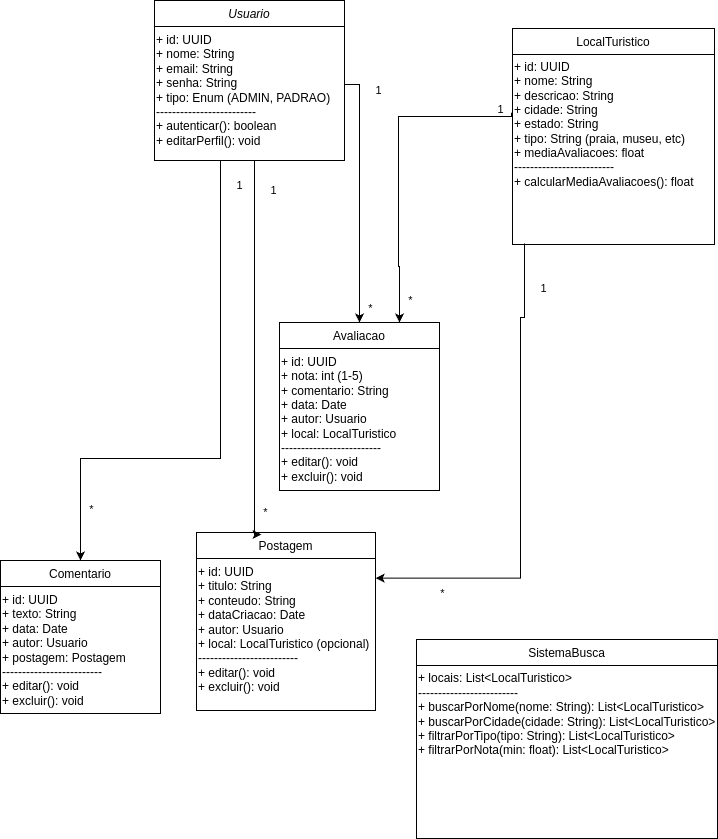

The diagram above was exported from draw.io. Its source (the exported page's mxGraphModel, read from the mxfile embedded in the PNG):
<mxGraphModel dx="874" dy="513" grid="0" gridSize="10" guides="1" tooltips="1" connect="1" arrows="1" fold="1" page="1" pageScale="1" pageWidth="827" pageHeight="1169" math="0" shadow="0">
  <root>
    <mxCell id="WIyWlLk6GJQsqaUBKTNV-0" />
    <mxCell id="WIyWlLk6GJQsqaUBKTNV-1" parent="WIyWlLk6GJQsqaUBKTNV-0" />
    <mxCell id="zkfFHV4jXpPFQw0GAbJ--0" value="Usuario" style="swimlane;fontStyle=2;align=center;verticalAlign=top;childLayout=stackLayout;horizontal=1;startSize=26;horizontalStack=0;resizeParent=1;resizeLast=0;collapsible=1;marginBottom=0;rounded=0;shadow=0;strokeWidth=1;" parent="WIyWlLk6GJQsqaUBKTNV-1" vertex="1">
      <mxGeometry x="205" y="38" width="190" height="160" as="geometry">
        <mxRectangle x="230" y="140" width="160" height="26" as="alternateBounds" />
      </mxGeometry>
    </mxCell>
    <mxCell id="vhyBB1rQ4g_ns0CtpkSc-8" value="&lt;div&gt;+ id: UUID&lt;/div&gt;&lt;div&gt;+ nome: String&lt;/div&gt;&lt;div&gt;+ email: String&lt;/div&gt;&lt;div&gt;+ senha: String&lt;/div&gt;&lt;div&gt;+ tipo: Enum (ADMIN, PADRAO)&lt;/div&gt;&lt;div&gt;-------------------------&lt;/div&gt;&lt;div&gt;+ autenticar(): boolean&lt;/div&gt;&lt;div&gt;+ editarPerfil(): void&lt;/div&gt;" style="text;whiteSpace=wrap;html=1;" vertex="1" parent="zkfFHV4jXpPFQw0GAbJ--0">
      <mxGeometry y="26" width="190" height="100" as="geometry" />
    </mxCell>
    <mxCell id="zkfFHV4jXpPFQw0GAbJ--13" value="Avaliacao" style="swimlane;fontStyle=0;align=center;verticalAlign=top;childLayout=stackLayout;horizontal=1;startSize=26;horizontalStack=0;resizeParent=1;resizeLast=0;collapsible=1;marginBottom=0;rounded=0;shadow=0;strokeWidth=1;" parent="WIyWlLk6GJQsqaUBKTNV-1" vertex="1">
      <mxGeometry x="330" y="360" width="160" height="168" as="geometry">
        <mxRectangle x="340" y="380" width="170" height="26" as="alternateBounds" />
      </mxGeometry>
    </mxCell>
    <mxCell id="vhyBB1rQ4g_ns0CtpkSc-18" value="&lt;div&gt;+ id: UUID&lt;/div&gt;&lt;div&gt;+ nota: int (1-5)&lt;/div&gt;&lt;div&gt;+ comentario: String&lt;/div&gt;&lt;div&gt;+ data: Date&lt;/div&gt;&lt;div&gt;+ autor: Usuario&lt;/div&gt;&lt;div&gt;+ local: LocalTuristico&lt;/div&gt;&lt;div&gt;-------------------------&lt;/div&gt;&lt;div&gt;+ editar(): void&lt;/div&gt;&lt;div&gt;+ excluir(): void&lt;/div&gt;" style="text;html=1;align=left;verticalAlign=middle;resizable=0;points=[];autosize=1;strokeColor=none;fillColor=none;" vertex="1" parent="zkfFHV4jXpPFQw0GAbJ--13">
      <mxGeometry y="26" width="160" height="142" as="geometry" />
    </mxCell>
    <mxCell id="zkfFHV4jXpPFQw0GAbJ--17" value="LocalTuristico" style="swimlane;fontStyle=0;align=center;verticalAlign=top;childLayout=stackLayout;horizontal=1;startSize=26;horizontalStack=0;resizeParent=1;resizeLast=0;collapsible=1;marginBottom=0;rounded=0;shadow=0;strokeWidth=1;" parent="WIyWlLk6GJQsqaUBKTNV-1" vertex="1">
      <mxGeometry x="563" y="66" width="202" height="216" as="geometry">
        <mxRectangle x="550" y="140" width="160" height="26" as="alternateBounds" />
      </mxGeometry>
    </mxCell>
    <mxCell id="vhyBB1rQ4g_ns0CtpkSc-9" value="&lt;div&gt;+ id: UUID&lt;/div&gt;&lt;div&gt;+ nome: String&lt;/div&gt;&lt;div&gt;+ descricao: String&lt;/div&gt;&lt;div&gt;+ cidade: String&lt;/div&gt;&lt;div&gt;+ estado: String&lt;/div&gt;&lt;div&gt;+ tipo: String (praia, museu, etc)&lt;/div&gt;&lt;div&gt;+ mediaAvaliacoes: float&lt;/div&gt;&lt;div&gt;-------------------------&lt;/div&gt;&lt;div&gt;+ calcularMediaAvaliacoes(): float&lt;/div&gt;" style="text;html=1;align=left;verticalAlign=middle;resizable=0;points=[];autosize=1;strokeColor=none;fillColor=none;" vertex="1" parent="zkfFHV4jXpPFQw0GAbJ--17">
      <mxGeometry y="26" width="202" height="140" as="geometry" />
    </mxCell>
    <mxCell id="vhyBB1rQ4g_ns0CtpkSc-12" value="Postagem" style="swimlane;fontStyle=0;align=center;verticalAlign=top;childLayout=stackLayout;horizontal=1;startSize=26;horizontalStack=0;resizeParent=1;resizeLast=0;collapsible=1;marginBottom=0;rounded=0;shadow=0;strokeWidth=1;" vertex="1" parent="WIyWlLk6GJQsqaUBKTNV-1">
      <mxGeometry x="247" y="570" width="179" height="178" as="geometry">
        <mxRectangle x="130" y="380" width="160" height="26" as="alternateBounds" />
      </mxGeometry>
    </mxCell>
    <mxCell id="vhyBB1rQ4g_ns0CtpkSc-34" value="+ id: UUID&#10;+ titulo: String&#10;+ conteudo: String&#10;+ dataCriacao: Date&#10;+ autor: Usuario&#10;+ local: LocalTuristico (opcional)&#10;-------------------------&#10;+ editar(): void&#10;+ excluir(): void" style="text;whiteSpace=wrap;" vertex="1" parent="vhyBB1rQ4g_ns0CtpkSc-12">
      <mxGeometry y="26" width="179" height="152" as="geometry" />
    </mxCell>
    <mxCell id="vhyBB1rQ4g_ns0CtpkSc-13" value="Comentario" style="swimlane;fontStyle=0;align=center;verticalAlign=top;childLayout=stackLayout;horizontal=1;startSize=26;horizontalStack=0;resizeParent=1;resizeLast=0;collapsible=1;marginBottom=0;rounded=0;shadow=0;strokeWidth=1;" vertex="1" parent="WIyWlLk6GJQsqaUBKTNV-1">
      <mxGeometry x="51" y="598" width="160" height="153" as="geometry">
        <mxRectangle x="130" y="380" width="160" height="26" as="alternateBounds" />
      </mxGeometry>
    </mxCell>
    <mxCell id="vhyBB1rQ4g_ns0CtpkSc-17" value="&lt;div&gt;+ id: UUID&lt;/div&gt;&lt;div&gt;+ texto: String&lt;/div&gt;&lt;div&gt;+ data: Date&lt;/div&gt;&lt;div&gt;+ autor: Usuario&lt;/div&gt;&lt;div&gt;+ postagem: Postagem&lt;/div&gt;&lt;div&gt;-------------------------&lt;/div&gt;&lt;div&gt;+ editar(): void&lt;/div&gt;&lt;div&gt;+ excluir(): void&lt;/div&gt;" style="text;html=1;align=left;verticalAlign=middle;resizable=0;points=[];autosize=1;strokeColor=none;fillColor=none;" vertex="1" parent="vhyBB1rQ4g_ns0CtpkSc-13">
      <mxGeometry y="26" width="160" height="127" as="geometry" />
    </mxCell>
    <mxCell id="vhyBB1rQ4g_ns0CtpkSc-14" value="SistemaBusca" style="swimlane;fontStyle=0;align=center;verticalAlign=top;childLayout=stackLayout;horizontal=1;startSize=26;horizontalStack=0;resizeParent=1;resizeLast=0;collapsible=1;marginBottom=0;rounded=0;shadow=0;strokeWidth=1;" vertex="1" parent="WIyWlLk6GJQsqaUBKTNV-1">
      <mxGeometry x="467" y="677" width="301" height="199" as="geometry">
        <mxRectangle x="130" y="380" width="160" height="26" as="alternateBounds" />
      </mxGeometry>
    </mxCell>
    <mxCell id="vhyBB1rQ4g_ns0CtpkSc-19" value="&lt;div&gt;+ locais: List&amp;lt;LocalTuristico&amp;gt;&lt;/div&gt;&lt;div&gt;-------------------------&lt;/div&gt;&lt;div&gt;+ buscarPorNome(nome: String): List&amp;lt;LocalTuristico&amp;gt;&lt;/div&gt;&lt;div&gt;+ buscarPorCidade(cidade: String): List&amp;lt;LocalTuristico&amp;gt;&lt;/div&gt;&lt;div&gt;+ filtrarPorTipo(tipo: String): List&amp;lt;LocalTuristico&amp;gt;&lt;/div&gt;&lt;div&gt;+ filtrarPorNota(min: float): List&amp;lt;LocalTuristico&amp;gt;&lt;/div&gt;" style="text;html=1;align=left;verticalAlign=middle;resizable=0;points=[];autosize=1;strokeColor=none;fillColor=none;" vertex="1" parent="vhyBB1rQ4g_ns0CtpkSc-14">
      <mxGeometry y="26" width="301" height="98" as="geometry" />
    </mxCell>
    <mxCell id="vhyBB1rQ4g_ns0CtpkSc-24" style="edgeStyle=orthogonalEdgeStyle;rounded=0;orthogonalLoop=1;jettySize=auto;html=1;entryX=0.5;entryY=0;entryDx=0;entryDy=0;exitX=0.5;exitY=1;exitDx=0;exitDy=0;" edge="1" parent="WIyWlLk6GJQsqaUBKTNV-1" source="zkfFHV4jXpPFQw0GAbJ--0" target="vhyBB1rQ4g_ns0CtpkSc-13">
      <mxGeometry relative="1" as="geometry">
        <mxPoint x="330" y="245" as="sourcePoint" />
        <mxPoint x="279.5" y="442" as="targetPoint" />
        <Array as="points">
          <mxPoint x="271" y="198" />
          <mxPoint x="271" y="496" />
          <mxPoint x="131" y="496" />
        </Array>
      </mxGeometry>
    </mxCell>
    <mxCell id="vhyBB1rQ4g_ns0CtpkSc-25" value="*" style="edgeLabel;html=1;align=center;verticalAlign=middle;resizable=0;points=[];" vertex="1" connectable="0" parent="vhyBB1rQ4g_ns0CtpkSc-24">
      <mxGeometry x="0.7657" relative="1" as="geometry">
        <mxPoint x="10" y="15" as="offset" />
      </mxGeometry>
    </mxCell>
    <mxCell id="vhyBB1rQ4g_ns0CtpkSc-26" value="1" style="edgeLabel;html=1;align=center;verticalAlign=middle;resizable=0;points=[];" vertex="1" connectable="0" parent="vhyBB1rQ4g_ns0CtpkSc-24">
      <mxGeometry x="-0.7899" y="-1" relative="1" as="geometry">
        <mxPoint x="19" y="-7" as="offset" />
      </mxGeometry>
    </mxCell>
    <mxCell id="vhyBB1rQ4g_ns0CtpkSc-28" style="edgeStyle=orthogonalEdgeStyle;rounded=0;orthogonalLoop=1;jettySize=auto;html=1;exitX=1;exitY=0.58;exitDx=0;exitDy=0;exitPerimeter=0;entryX=0.5;entryY=0;entryDx=0;entryDy=0;" edge="1" parent="WIyWlLk6GJQsqaUBKTNV-1" source="vhyBB1rQ4g_ns0CtpkSc-8" target="zkfFHV4jXpPFQw0GAbJ--13">
      <mxGeometry relative="1" as="geometry">
        <mxPoint x="459.5" y="182" as="sourcePoint" />
        <mxPoint x="412" y="324" as="targetPoint" />
        <Array as="points">
          <mxPoint x="410" y="122" />
        </Array>
      </mxGeometry>
    </mxCell>
    <mxCell id="vhyBB1rQ4g_ns0CtpkSc-29" value="*" style="edgeLabel;html=1;align=center;verticalAlign=middle;resizable=0;points=[];" vertex="1" connectable="0" parent="vhyBB1rQ4g_ns0CtpkSc-28">
      <mxGeometry x="0.7657" relative="1" as="geometry">
        <mxPoint x="10" y="15" as="offset" />
      </mxGeometry>
    </mxCell>
    <mxCell id="vhyBB1rQ4g_ns0CtpkSc-30" value="1" style="edgeLabel;html=1;align=center;verticalAlign=middle;resizable=0;points=[];" vertex="1" connectable="0" parent="vhyBB1rQ4g_ns0CtpkSc-28">
      <mxGeometry x="-0.7899" y="-1" relative="1" as="geometry">
        <mxPoint x="19" y="-7" as="offset" />
      </mxGeometry>
    </mxCell>
    <mxCell id="vhyBB1rQ4g_ns0CtpkSc-31" style="edgeStyle=orthogonalEdgeStyle;rounded=0;orthogonalLoop=1;jettySize=auto;html=1;exitX=-0.005;exitY=0.416;exitDx=0;exitDy=0;exitPerimeter=0;entryX=0.75;entryY=0;entryDx=0;entryDy=0;" edge="1" parent="WIyWlLk6GJQsqaUBKTNV-1" source="vhyBB1rQ4g_ns0CtpkSc-9" target="zkfFHV4jXpPFQw0GAbJ--13">
      <mxGeometry relative="1" as="geometry">
        <mxPoint x="481" y="66" as="sourcePoint" />
        <mxPoint x="496" y="304" as="targetPoint" />
        <Array as="points">
          <mxPoint x="562" y="154" />
          <mxPoint x="449" y="154" />
          <mxPoint x="449" y="304" />
          <mxPoint x="450" y="304" />
        </Array>
      </mxGeometry>
    </mxCell>
    <mxCell id="vhyBB1rQ4g_ns0CtpkSc-32" value="*" style="edgeLabel;html=1;align=center;verticalAlign=middle;resizable=0;points=[];" vertex="1" connectable="0" parent="vhyBB1rQ4g_ns0CtpkSc-31">
      <mxGeometry x="0.7657" relative="1" as="geometry">
        <mxPoint x="10" y="15" as="offset" />
      </mxGeometry>
    </mxCell>
    <mxCell id="vhyBB1rQ4g_ns0CtpkSc-33" value="1" style="edgeLabel;html=1;align=center;verticalAlign=middle;resizable=0;points=[];" vertex="1" connectable="0" parent="vhyBB1rQ4g_ns0CtpkSc-31">
      <mxGeometry x="-0.7899" y="-1" relative="1" as="geometry">
        <mxPoint x="19" y="-7" as="offset" />
      </mxGeometry>
    </mxCell>
    <mxCell id="vhyBB1rQ4g_ns0CtpkSc-35" style="edgeStyle=orthogonalEdgeStyle;rounded=0;orthogonalLoop=1;jettySize=auto;html=1;exitX=0.5;exitY=1;exitDx=0;exitDy=0;entryX=0.363;entryY=0.011;entryDx=0;entryDy=0;entryPerimeter=0;" edge="1" parent="WIyWlLk6GJQsqaUBKTNV-1" source="zkfFHV4jXpPFQw0GAbJ--0" target="vhyBB1rQ4g_ns0CtpkSc-12">
      <mxGeometry relative="1" as="geometry">
        <mxPoint x="355.5" y="546" as="sourcePoint" />
        <mxPoint x="306" y="531" as="targetPoint" />
        <Array as="points">
          <mxPoint x="305" y="198" />
        </Array>
      </mxGeometry>
    </mxCell>
    <mxCell id="vhyBB1rQ4g_ns0CtpkSc-36" value="*" style="edgeLabel;html=1;align=center;verticalAlign=middle;resizable=0;points=[];" vertex="1" connectable="0" parent="vhyBB1rQ4g_ns0CtpkSc-35">
      <mxGeometry x="0.7657" relative="1" as="geometry">
        <mxPoint x="10" y="15" as="offset" />
      </mxGeometry>
    </mxCell>
    <mxCell id="vhyBB1rQ4g_ns0CtpkSc-37" value="1" style="edgeLabel;html=1;align=center;verticalAlign=middle;resizable=0;points=[];" vertex="1" connectable="0" parent="vhyBB1rQ4g_ns0CtpkSc-35">
      <mxGeometry x="-0.7899" y="-1" relative="1" as="geometry">
        <mxPoint x="19" y="-7" as="offset" />
      </mxGeometry>
    </mxCell>
    <mxCell id="vhyBB1rQ4g_ns0CtpkSc-38" style="edgeStyle=orthogonalEdgeStyle;rounded=0;orthogonalLoop=1;jettySize=auto;html=1;entryX=1.001;entryY=0.129;entryDx=0;entryDy=0;entryPerimeter=0;" edge="1" parent="WIyWlLk6GJQsqaUBKTNV-1" target="vhyBB1rQ4g_ns0CtpkSc-34">
      <mxGeometry relative="1" as="geometry">
        <mxPoint x="575" y="281" as="sourcePoint" />
        <mxPoint x="571" y="593" as="targetPoint" />
        <Array as="points">
          <mxPoint x="575" y="355" />
          <mxPoint x="571" y="355" />
          <mxPoint x="571" y="616" />
        </Array>
      </mxGeometry>
    </mxCell>
    <mxCell id="vhyBB1rQ4g_ns0CtpkSc-39" value="*" style="edgeLabel;html=1;align=center;verticalAlign=middle;resizable=0;points=[];" vertex="1" connectable="0" parent="vhyBB1rQ4g_ns0CtpkSc-38">
      <mxGeometry x="0.7657" relative="1" as="geometry">
        <mxPoint x="10" y="15" as="offset" />
      </mxGeometry>
    </mxCell>
    <mxCell id="vhyBB1rQ4g_ns0CtpkSc-40" value="1" style="edgeLabel;html=1;align=center;verticalAlign=middle;resizable=0;points=[];" vertex="1" connectable="0" parent="vhyBB1rQ4g_ns0CtpkSc-38">
      <mxGeometry x="-0.7899" y="-1" relative="1" as="geometry">
        <mxPoint x="19" y="-7" as="offset" />
      </mxGeometry>
    </mxCell>
  </root>
</mxGraphModel>